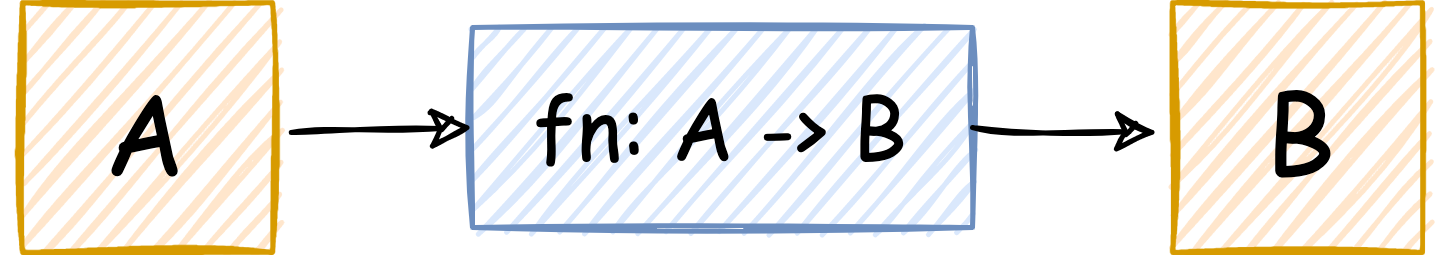

The diagram above was exported from draw.io. Its source (the exported page's mxGraphModel, read from the mxfile embedded in the PNG):
<mxGraphModel dx="946" dy="482" grid="1" gridSize="10" guides="1" tooltips="1" connect="1" arrows="1" fold="1" page="1" pageScale="1" pageWidth="827" pageHeight="1169" math="0" shadow="0">
  <root>
    <mxCell id="j-RxBG_6kNEEID8Nul26-0" />
    <mxCell id="j-RxBG_6kNEEID8Nul26-1" parent="j-RxBG_6kNEEID8Nul26-0" />
    <mxCell id="mUEP_7fn5-J9RTbfQJDH-0" value="" style="whiteSpace=wrap;html=1;aspect=fixed;sketch=1;fontSize=13;fillColor=#ffe6cc;strokeColor=#d79b00;" vertex="1" parent="j-RxBG_6kNEEID8Nul26-1">
      <mxGeometry x="170" y="260" width="50" height="50" as="geometry" />
    </mxCell>
    <mxCell id="nPWf8IJK2mWvXyBAMybj-0" value="&lt;font face=&quot;Comic Sans MS&quot; style=&quot;font-size: 22px&quot;&gt;A&lt;/font&gt;" style="text;html=1;strokeColor=none;fillColor=none;align=center;verticalAlign=middle;whiteSpace=wrap;rounded=0;sketch=1;" vertex="1" parent="j-RxBG_6kNEEID8Nul26-1">
      <mxGeometry x="166.25" y="276" width="57.5" height="20" as="geometry" />
    </mxCell>
    <mxCell id="nPWf8IJK2mWvXyBAMybj-1" value="" style="whiteSpace=wrap;html=1;aspect=fixed;sketch=1;fontSize=13;fillColor=#ffe6cc;strokeColor=#d79b00;" vertex="1" parent="j-RxBG_6kNEEID8Nul26-1">
      <mxGeometry x="400" y="260" width="50" height="50" as="geometry" />
    </mxCell>
    <mxCell id="nPWf8IJK2mWvXyBAMybj-2" value="&lt;font face=&quot;Comic Sans MS&quot; style=&quot;font-size: 22px&quot;&gt;B&lt;/font&gt;" style="text;html=1;strokeColor=none;fillColor=none;align=center;verticalAlign=middle;whiteSpace=wrap;rounded=0;sketch=1;" vertex="1" parent="j-RxBG_6kNEEID8Nul26-1">
      <mxGeometry x="397" y="276" width="57.5" height="20" as="geometry" />
    </mxCell>
    <mxCell id="nPWf8IJK2mWvXyBAMybj-3" value="" style="rounded=0;whiteSpace=wrap;html=1;sketch=1;fontSize=13;fillColor=#dae8fc;strokeColor=#6c8ebf;" vertex="1" parent="j-RxBG_6kNEEID8Nul26-1">
      <mxGeometry x="260" y="265" width="100" height="40" as="geometry" />
    </mxCell>
    <mxCell id="nPWf8IJK2mWvXyBAMybj-4" value="&lt;font face=&quot;Comic Sans MS&quot; style=&quot;font-size: 17px&quot;&gt;fn: A -&amp;gt; B&lt;/font&gt;" style="text;html=1;strokeColor=none;fillColor=none;align=center;verticalAlign=middle;whiteSpace=wrap;rounded=0;sketch=1;" vertex="1" parent="j-RxBG_6kNEEID8Nul26-1">
      <mxGeometry x="260" y="275" width="100" height="20" as="geometry" />
    </mxCell>
    <mxCell id="nPWf8IJK2mWvXyBAMybj-7" value="" style="endArrow=classic;html=1;rounded=0;sketch=1;fontSize=22;fontColor=#FFFFFF;exitX=1;exitY=0.5;exitDx=0;exitDy=0;entryX=0;entryY=0.5;entryDx=0;entryDy=0;" edge="1" parent="j-RxBG_6kNEEID8Nul26-1" source="nPWf8IJK2mWvXyBAMybj-0" target="nPWf8IJK2mWvXyBAMybj-4">
      <mxGeometry width="50" height="50" relative="1" as="geometry">
        <mxPoint x="390" y="310" as="sourcePoint" />
        <mxPoint x="440" y="260" as="targetPoint" />
      </mxGeometry>
    </mxCell>
    <mxCell id="nPWf8IJK2mWvXyBAMybj-8" value="" style="endArrow=classic;html=1;rounded=0;sketch=1;fontSize=22;fontColor=#FFFFFF;exitX=1;exitY=0.5;exitDx=0;exitDy=0;entryX=0;entryY=0.5;entryDx=0;entryDy=0;" edge="1" parent="j-RxBG_6kNEEID8Nul26-1" source="nPWf8IJK2mWvXyBAMybj-3" target="nPWf8IJK2mWvXyBAMybj-2">
      <mxGeometry width="50" height="50" relative="1" as="geometry">
        <mxPoint x="350" y="430" as="sourcePoint" />
        <mxPoint x="400" y="380" as="targetPoint" />
      </mxGeometry>
    </mxCell>
  </root>
</mxGraphModel>